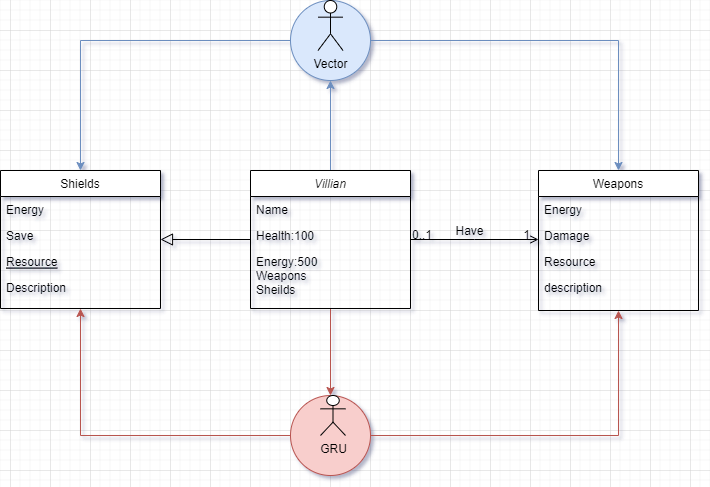

The diagram above was exported from draw.io. Its source (the exported page's mxGraphModel, read from the mxfile embedded in the PNG):
<mxGraphModel dx="1763" dy="487" grid="1" gridSize="10" guides="1" tooltips="1" connect="1" arrows="1" fold="1" page="1" pageScale="1" pageWidth="827" pageHeight="1169" math="0" shadow="0">
  <root>
    <mxCell id="WIyWlLk6GJQsqaUBKTNV-0" />
    <mxCell id="WIyWlLk6GJQsqaUBKTNV-1" parent="WIyWlLk6GJQsqaUBKTNV-0" />
    <mxCell id="huCjAqBPa-ZwPTo9Xur5-42" value="" style="edgeStyle=orthogonalEdgeStyle;rounded=0;orthogonalLoop=1;jettySize=auto;html=1;fillColor=#f8cecc;strokeColor=#b85450;" edge="1" parent="WIyWlLk6GJQsqaUBKTNV-1" source="huCjAqBPa-ZwPTo9Xur5-43" target="huCjAqBPa-ZwPTo9Xur5-64">
      <mxGeometry relative="1" as="geometry" />
    </mxCell>
    <mxCell id="huCjAqBPa-ZwPTo9Xur5-67" style="edgeStyle=orthogonalEdgeStyle;rounded=0;orthogonalLoop=1;jettySize=auto;html=1;entryX=0.5;entryY=1;entryDx=0;entryDy=0;fillColor=#dae8fc;strokeColor=#6c8ebf;" edge="1" parent="WIyWlLk6GJQsqaUBKTNV-1" source="huCjAqBPa-ZwPTo9Xur5-43" target="huCjAqBPa-ZwPTo9Xur5-66">
      <mxGeometry relative="1" as="geometry" />
    </mxCell>
    <mxCell id="huCjAqBPa-ZwPTo9Xur5-43" value="Villian" style="swimlane;fontStyle=2;align=center;verticalAlign=top;childLayout=stackLayout;horizontal=1;startSize=26;horizontalStack=0;resizeParent=1;resizeLast=0;collapsible=1;marginBottom=0;rounded=0;shadow=0;strokeWidth=1;swimlaneLine=1;" vertex="1" parent="WIyWlLk6GJQsqaUBKTNV-1">
      <mxGeometry x="240" y="340" width="160" height="138" as="geometry">
        <mxRectangle x="230" y="140" width="160" height="26" as="alternateBounds" />
      </mxGeometry>
    </mxCell>
    <mxCell id="huCjAqBPa-ZwPTo9Xur5-44" value="Name" style="text;align=left;verticalAlign=top;spacingLeft=4;spacingRight=4;overflow=hidden;rotatable=0;points=[[0,0.5],[1,0.5]];portConstraint=eastwest;" vertex="1" parent="huCjAqBPa-ZwPTo9Xur5-43">
      <mxGeometry y="26" width="160" height="26" as="geometry" />
    </mxCell>
    <mxCell id="huCjAqBPa-ZwPTo9Xur5-45" value="Health:100" style="text;align=left;verticalAlign=top;spacingLeft=4;spacingRight=4;overflow=hidden;rotatable=0;points=[[0,0.5],[1,0.5]];portConstraint=eastwest;rounded=0;shadow=0;html=0;" vertex="1" parent="huCjAqBPa-ZwPTo9Xur5-43">
      <mxGeometry y="52" width="160" height="26" as="geometry" />
    </mxCell>
    <mxCell id="huCjAqBPa-ZwPTo9Xur5-46" value="Energy:500&#10;Weapons&#10;Sheilds&#10;" style="text;align=left;verticalAlign=top;spacingLeft=4;spacingRight=4;overflow=hidden;rotatable=0;points=[[0,0.5],[1,0.5]];portConstraint=eastwest;" vertex="1" parent="huCjAqBPa-ZwPTo9Xur5-43">
      <mxGeometry y="78" width="160" height="52" as="geometry" />
    </mxCell>
    <mxCell id="huCjAqBPa-ZwPTo9Xur5-47" value="Shields" style="swimlane;fontStyle=0;align=center;verticalAlign=top;childLayout=stackLayout;horizontal=1;startSize=26;horizontalStack=0;resizeParent=1;resizeLast=0;collapsible=1;marginBottom=0;rounded=0;shadow=0;strokeWidth=1;" vertex="1" parent="WIyWlLk6GJQsqaUBKTNV-1">
      <mxGeometry x="-10" y="340" width="160" height="138" as="geometry">
        <mxRectangle x="130" y="380" width="160" height="26" as="alternateBounds" />
      </mxGeometry>
    </mxCell>
    <mxCell id="huCjAqBPa-ZwPTo9Xur5-48" value="Energy" style="text;align=left;verticalAlign=top;spacingLeft=4;spacingRight=4;overflow=hidden;rotatable=0;points=[[0,0.5],[1,0.5]];portConstraint=eastwest;" vertex="1" parent="huCjAqBPa-ZwPTo9Xur5-47">
      <mxGeometry y="26" width="160" height="26" as="geometry" />
    </mxCell>
    <mxCell id="huCjAqBPa-ZwPTo9Xur5-49" value="Save" style="text;align=left;verticalAlign=top;spacingLeft=4;spacingRight=4;overflow=hidden;rotatable=0;points=[[0,0.5],[1,0.5]];portConstraint=eastwest;rounded=0;shadow=0;html=0;" vertex="1" parent="huCjAqBPa-ZwPTo9Xur5-47">
      <mxGeometry y="52" width="160" height="26" as="geometry" />
    </mxCell>
    <mxCell id="huCjAqBPa-ZwPTo9Xur5-50" value="Resource" style="text;align=left;verticalAlign=top;spacingLeft=4;spacingRight=4;overflow=hidden;rotatable=0;points=[[0,0.5],[1,0.5]];portConstraint=eastwest;fontStyle=4" vertex="1" parent="huCjAqBPa-ZwPTo9Xur5-47">
      <mxGeometry y="78" width="160" height="26" as="geometry" />
    </mxCell>
    <mxCell id="huCjAqBPa-ZwPTo9Xur5-51" value="Description" style="text;align=left;verticalAlign=top;spacingLeft=4;spacingRight=4;overflow=hidden;rotatable=0;points=[[0,0.5],[1,0.5]];portConstraint=eastwest;" vertex="1" parent="huCjAqBPa-ZwPTo9Xur5-47">
      <mxGeometry y="104" width="160" height="26" as="geometry" />
    </mxCell>
    <mxCell id="huCjAqBPa-ZwPTo9Xur5-52" value="" style="endArrow=block;endSize=10;endFill=0;shadow=0;strokeWidth=1;rounded=0;edgeStyle=elbowEdgeStyle;elbow=vertical;exitX=0;exitY=0.5;exitDx=0;exitDy=0;" edge="1" parent="WIyWlLk6GJQsqaUBKTNV-1" source="huCjAqBPa-ZwPTo9Xur5-45" target="huCjAqBPa-ZwPTo9Xur5-47">
      <mxGeometry width="160" relative="1" as="geometry">
        <mxPoint x="230" y="440" as="sourcePoint" />
        <mxPoint x="220" y="423" as="targetPoint" />
        <Array as="points">
          <mxPoint x="220" y="409" />
        </Array>
      </mxGeometry>
    </mxCell>
    <mxCell id="huCjAqBPa-ZwPTo9Xur5-53" value="Weapons" style="swimlane;fontStyle=0;align=center;verticalAlign=top;childLayout=stackLayout;horizontal=1;startSize=26;horizontalStack=0;resizeParent=1;resizeLast=0;collapsible=1;marginBottom=0;rounded=0;shadow=0;strokeWidth=1;" vertex="1" parent="WIyWlLk6GJQsqaUBKTNV-1">
      <mxGeometry x="528" y="340" width="160" height="140" as="geometry">
        <mxRectangle x="550" y="140" width="160" height="26" as="alternateBounds" />
      </mxGeometry>
    </mxCell>
    <mxCell id="huCjAqBPa-ZwPTo9Xur5-54" value="Energy" style="text;align=left;verticalAlign=top;spacingLeft=4;spacingRight=4;overflow=hidden;rotatable=0;points=[[0,0.5],[1,0.5]];portConstraint=eastwest;" vertex="1" parent="huCjAqBPa-ZwPTo9Xur5-53">
      <mxGeometry y="26" width="160" height="26" as="geometry" />
    </mxCell>
    <mxCell id="huCjAqBPa-ZwPTo9Xur5-55" value="Damage" style="text;align=left;verticalAlign=top;spacingLeft=4;spacingRight=4;overflow=hidden;rotatable=0;points=[[0,0.5],[1,0.5]];portConstraint=eastwest;rounded=0;shadow=0;html=0;" vertex="1" parent="huCjAqBPa-ZwPTo9Xur5-53">
      <mxGeometry y="52" width="160" height="26" as="geometry" />
    </mxCell>
    <mxCell id="huCjAqBPa-ZwPTo9Xur5-56" value="Resource" style="text;align=left;verticalAlign=top;spacingLeft=4;spacingRight=4;overflow=hidden;rotatable=0;points=[[0,0.5],[1,0.5]];portConstraint=eastwest;rounded=0;shadow=0;html=0;" vertex="1" parent="huCjAqBPa-ZwPTo9Xur5-53">
      <mxGeometry y="78" width="160" height="26" as="geometry" />
    </mxCell>
    <mxCell id="huCjAqBPa-ZwPTo9Xur5-57" value="description" style="text;align=left;verticalAlign=top;spacingLeft=4;spacingRight=4;overflow=hidden;rotatable=0;points=[[0,0.5],[1,0.5]];portConstraint=eastwest;rounded=0;shadow=0;html=0;" vertex="1" parent="huCjAqBPa-ZwPTo9Xur5-53">
      <mxGeometry y="104" width="160" height="26" as="geometry" />
    </mxCell>
    <mxCell id="huCjAqBPa-ZwPTo9Xur5-58" value="" style="endArrow=open;shadow=0;strokeWidth=1;rounded=0;endFill=1;edgeStyle=elbowEdgeStyle;elbow=vertical;" edge="1" parent="WIyWlLk6GJQsqaUBKTNV-1" source="huCjAqBPa-ZwPTo9Xur5-43" target="huCjAqBPa-ZwPTo9Xur5-53">
      <mxGeometry x="0.5" y="41" relative="1" as="geometry">
        <mxPoint x="400" y="412" as="sourcePoint" />
        <mxPoint x="560" y="412" as="targetPoint" />
        <mxPoint x="-40" y="32" as="offset" />
      </mxGeometry>
    </mxCell>
    <mxCell id="huCjAqBPa-ZwPTo9Xur5-59" value="0..1" style="resizable=0;align=left;verticalAlign=bottom;labelBackgroundColor=none;fontSize=12;" connectable="0" vertex="1" parent="huCjAqBPa-ZwPTo9Xur5-58">
      <mxGeometry x="-1" relative="1" as="geometry">
        <mxPoint y="4" as="offset" />
      </mxGeometry>
    </mxCell>
    <mxCell id="huCjAqBPa-ZwPTo9Xur5-60" value="1" style="resizable=0;align=right;verticalAlign=bottom;labelBackgroundColor=none;fontSize=12;" connectable="0" vertex="1" parent="huCjAqBPa-ZwPTo9Xur5-58">
      <mxGeometry x="1" relative="1" as="geometry">
        <mxPoint x="-7" y="4" as="offset" />
      </mxGeometry>
    </mxCell>
    <mxCell id="huCjAqBPa-ZwPTo9Xur5-61" value="Have" style="text;html=1;resizable=0;points=[];;align=center;verticalAlign=middle;labelBackgroundColor=none;rounded=0;shadow=0;strokeWidth=1;fontSize=12;" vertex="1" connectable="0" parent="huCjAqBPa-ZwPTo9Xur5-58">
      <mxGeometry x="0.5" y="49" relative="1" as="geometry">
        <mxPoint x="-38" y="40" as="offset" />
      </mxGeometry>
    </mxCell>
    <mxCell id="huCjAqBPa-ZwPTo9Xur5-62" style="edgeStyle=orthogonalEdgeStyle;rounded=0;orthogonalLoop=1;jettySize=auto;html=1;entryX=0.5;entryY=1;entryDx=0;entryDy=0;fillColor=#f8cecc;strokeColor=#b85450;" edge="1" parent="WIyWlLk6GJQsqaUBKTNV-1" source="huCjAqBPa-ZwPTo9Xur5-64" target="huCjAqBPa-ZwPTo9Xur5-47">
      <mxGeometry relative="1" as="geometry" />
    </mxCell>
    <mxCell id="huCjAqBPa-ZwPTo9Xur5-63" style="edgeStyle=orthogonalEdgeStyle;rounded=0;orthogonalLoop=1;jettySize=auto;html=1;entryX=0.5;entryY=1;entryDx=0;entryDy=0;fillColor=#f8cecc;strokeColor=#b85450;" edge="1" parent="WIyWlLk6GJQsqaUBKTNV-1" source="huCjAqBPa-ZwPTo9Xur5-64" target="huCjAqBPa-ZwPTo9Xur5-53">
      <mxGeometry relative="1" as="geometry" />
    </mxCell>
    <mxCell id="huCjAqBPa-ZwPTo9Xur5-64" value="" style="ellipse;whiteSpace=wrap;html=1;aspect=fixed;fillColor=#f8cecc;strokeColor=#b85450;" vertex="1" parent="WIyWlLk6GJQsqaUBKTNV-1">
      <mxGeometry x="280" y="565" width="80" height="80" as="geometry" />
    </mxCell>
    <mxCell id="huCjAqBPa-ZwPTo9Xur5-65" value="GRU" style="shape=umlActor;verticalLabelPosition=bottom;verticalAlign=top;html=1;" vertex="1" parent="WIyWlLk6GJQsqaUBKTNV-1">
      <mxGeometry x="310" y="565" width="25" height="40" as="geometry" />
    </mxCell>
    <mxCell id="huCjAqBPa-ZwPTo9Xur5-68" style="edgeStyle=orthogonalEdgeStyle;rounded=0;orthogonalLoop=1;jettySize=auto;html=1;entryX=0.5;entryY=0;entryDx=0;entryDy=0;fillColor=#dae8fc;strokeColor=#6c8ebf;" edge="1" parent="WIyWlLk6GJQsqaUBKTNV-1" source="huCjAqBPa-ZwPTo9Xur5-66" target="huCjAqBPa-ZwPTo9Xur5-47">
      <mxGeometry relative="1" as="geometry" />
    </mxCell>
    <mxCell id="huCjAqBPa-ZwPTo9Xur5-69" style="edgeStyle=orthogonalEdgeStyle;rounded=0;orthogonalLoop=1;jettySize=auto;html=1;entryX=0.5;entryY=0;entryDx=0;entryDy=0;fillColor=#dae8fc;strokeColor=#6c8ebf;" edge="1" parent="WIyWlLk6GJQsqaUBKTNV-1" source="huCjAqBPa-ZwPTo9Xur5-66" target="huCjAqBPa-ZwPTo9Xur5-53">
      <mxGeometry relative="1" as="geometry" />
    </mxCell>
    <mxCell id="huCjAqBPa-ZwPTo9Xur5-66" value="" style="ellipse;whiteSpace=wrap;html=1;aspect=fixed;fillColor=#dae8fc;strokeColor=#6c8ebf;" vertex="1" parent="WIyWlLk6GJQsqaUBKTNV-1">
      <mxGeometry x="280" y="170" width="80" height="80" as="geometry" />
    </mxCell>
    <mxCell id="huCjAqBPa-ZwPTo9Xur5-70" value="Vector" style="shape=umlActor;verticalLabelPosition=bottom;verticalAlign=top;html=1;outlineConnect=0;" vertex="1" parent="WIyWlLk6GJQsqaUBKTNV-1">
      <mxGeometry x="307.5" y="170" width="25" height="50" as="geometry" />
    </mxCell>
  </root>
</mxGraphModel>